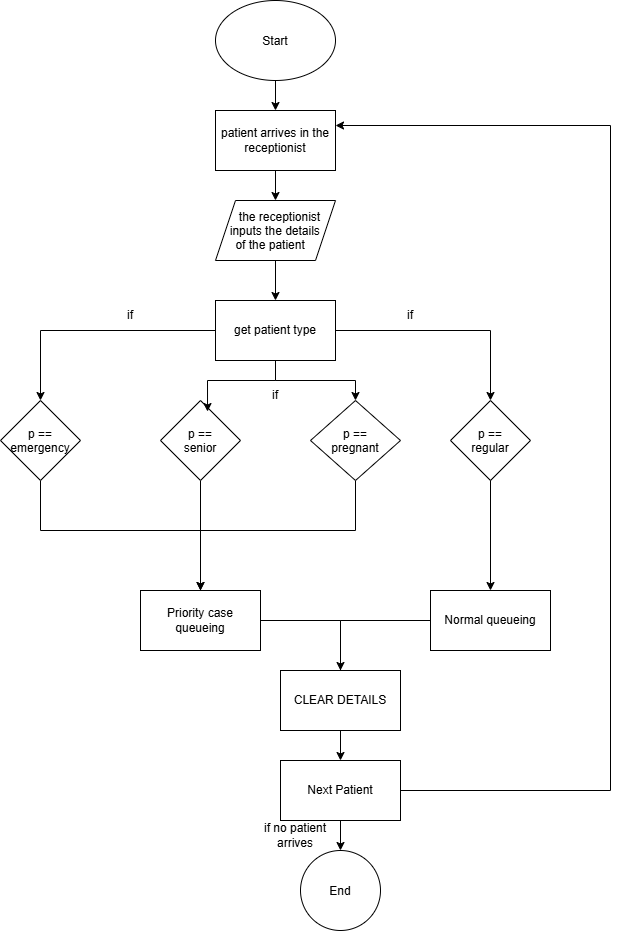

The diagram above was exported from draw.io. Its source (the exported page's mxGraphModel, read from the mxfile embedded in the PNG):
<mxGraphModel dx="1094" dy="597" grid="1" gridSize="10" guides="1" tooltips="1" connect="1" arrows="1" fold="1" page="1" pageScale="1" pageWidth="850" pageHeight="1100" math="0" shadow="0">
  <root>
    <mxCell id="0" />
    <mxCell id="1" parent="0" />
    <mxCell id="UXMasL8Fe703vIlVOTBz-36" edge="1" parent="1" source="UXMasL8Fe703vIlVOTBz-1" style="edgeStyle=orthogonalEdgeStyle;rounded=0;orthogonalLoop=1;jettySize=auto;html=1;" target="UXMasL8Fe703vIlVOTBz-2">
      <mxGeometry relative="1" as="geometry" />
    </mxCell>
    <mxCell id="UXMasL8Fe703vIlVOTBz-1" parent="1" style="ellipse;whiteSpace=wrap;html=1;shapeInside=1;" value="Start" vertex="1">
      <mxGeometry height="80" width="120" x="365" y="140" as="geometry" />
    </mxCell>
    <mxCell id="UXMasL8Fe703vIlVOTBz-6" edge="1" parent="1" source="UXMasL8Fe703vIlVOTBz-2" style="edgeStyle=orthogonalEdgeStyle;rounded=0;orthogonalLoop=1;jettySize=auto;html=1;" target="UXMasL8Fe703vIlVOTBz-5" value="">
      <mxGeometry relative="1" as="geometry" />
    </mxCell>
    <mxCell id="UXMasL8Fe703vIlVOTBz-2" parent="1" style="rounded=0;whiteSpace=wrap;html=1;" value="patient arrives in the receptionist" vertex="1">
      <mxGeometry height="60" width="120" x="365" y="250" as="geometry" />
    </mxCell>
    <mxCell id="UXMasL8Fe703vIlVOTBz-12" edge="1" parent="1" source="UXMasL8Fe703vIlVOTBz-5" style="edgeStyle=orthogonalEdgeStyle;rounded=0;orthogonalLoop=1;jettySize=auto;html=1;" target="UXMasL8Fe703vIlVOTBz-11" value="">
      <mxGeometry relative="1" as="geometry" />
    </mxCell>
    <mxCell id="UXMasL8Fe703vIlVOTBz-5" parent="1" style="shape=parallelogram;perimeter=parallelogramPerimeter;whiteSpace=wrap;html=1;shapeInside=1;fixedSize=1;" value="the receptionist inputs the details of the patient" vertex="1">
      <mxGeometry height="60" width="120" x="365" y="340" as="geometry" />
    </mxCell>
    <mxCell id="UXMasL8Fe703vIlVOTBz-21" edge="1" parent="1" source="UXMasL8Fe703vIlVOTBz-10" style="edgeStyle=orthogonalEdgeStyle;rounded=0;orthogonalLoop=1;jettySize=auto;html=1;" target="UXMasL8Fe703vIlVOTBz-20">
      <mxGeometry relative="1" as="geometry">
        <Array as="points">
          <mxPoint x="190" y="670" />
          <mxPoint x="350" y="670" />
        </Array>
      </mxGeometry>
    </mxCell>
    <mxCell id="UXMasL8Fe703vIlVOTBz-10" parent="1" style="rhombus;whiteSpace=wrap;html=1;shapeInside=1;" value="p == emergency" vertex="1">
      <mxGeometry height="80" width="80" x="150" y="540" as="geometry" />
    </mxCell>
    <mxCell id="UXMasL8Fe703vIlVOTBz-16" edge="1" parent="1" source="UXMasL8Fe703vIlVOTBz-11" style="edgeStyle=orthogonalEdgeStyle;rounded=0;orthogonalLoop=1;jettySize=auto;html=1;" target="UXMasL8Fe703vIlVOTBz-10">
      <mxGeometry relative="1" as="geometry" />
    </mxCell>
    <mxCell id="UXMasL8Fe703vIlVOTBz-18" edge="1" parent="1" source="UXMasL8Fe703vIlVOTBz-11" style="edgeStyle=orthogonalEdgeStyle;rounded=0;orthogonalLoop=1;jettySize=auto;html=1;" target="UXMasL8Fe703vIlVOTBz-15">
      <mxGeometry relative="1" as="geometry" />
    </mxCell>
    <mxCell id="UXMasL8Fe703vIlVOTBz-34" edge="1" parent="1" source="UXMasL8Fe703vIlVOTBz-11" style="edgeStyle=orthogonalEdgeStyle;rounded=0;orthogonalLoop=1;jettySize=auto;html=1;" target="UXMasL8Fe703vIlVOTBz-14">
      <mxGeometry relative="1" as="geometry" />
    </mxCell>
    <mxCell id="UXMasL8Fe703vIlVOTBz-11" parent="1" style="whiteSpace=wrap;html=1;" value="get patient type" vertex="1">
      <mxGeometry height="60" width="120" x="365" y="440" as="geometry" />
    </mxCell>
    <mxCell id="UXMasL8Fe703vIlVOTBz-22" edge="1" parent="1" source="UXMasL8Fe703vIlVOTBz-13" style="edgeStyle=orthogonalEdgeStyle;rounded=0;orthogonalLoop=1;jettySize=auto;html=1;" target="UXMasL8Fe703vIlVOTBz-20">
      <mxGeometry relative="1" as="geometry">
        <Array as="points">
          <mxPoint x="350" y="760" />
          <mxPoint x="350" y="760" />
        </Array>
      </mxGeometry>
    </mxCell>
    <mxCell id="UXMasL8Fe703vIlVOTBz-13" parent="1" style="rhombus;whiteSpace=wrap;html=1;shapeInside=1;" value="p == senior" vertex="1">
      <mxGeometry height="80" width="80" x="310" y="540" as="geometry" />
    </mxCell>
    <mxCell id="UXMasL8Fe703vIlVOTBz-23" edge="1" parent="1" source="UXMasL8Fe703vIlVOTBz-14" style="edgeStyle=orthogonalEdgeStyle;rounded=0;orthogonalLoop=1;jettySize=auto;html=1;entryX=0.5;entryY=0;entryDx=0;entryDy=0;" target="UXMasL8Fe703vIlVOTBz-20">
      <mxGeometry relative="1" as="geometry">
        <Array as="points">
          <mxPoint x="505" y="670" />
          <mxPoint x="350" y="670" />
          <mxPoint x="350" y="780" />
        </Array>
      </mxGeometry>
    </mxCell>
    <mxCell id="UXMasL8Fe703vIlVOTBz-14" parent="1" style="rhombus;whiteSpace=wrap;html=1;shapeInside=1;" value="p == pregnant" vertex="1">
      <mxGeometry height="80" width="90" x="460" y="540" as="geometry" />
    </mxCell>
    <mxCell id="UXMasL8Fe703vIlVOTBz-25" edge="1" parent="1" source="UXMasL8Fe703vIlVOTBz-15" style="edgeStyle=orthogonalEdgeStyle;rounded=0;orthogonalLoop=1;jettySize=auto;html=1;" target="UXMasL8Fe703vIlVOTBz-24">
      <mxGeometry relative="1" as="geometry" />
    </mxCell>
    <mxCell id="UXMasL8Fe703vIlVOTBz-15" parent="1" style="rhombus;whiteSpace=wrap;html=1;shapeInside=1;" value="p == regular" vertex="1">
      <mxGeometry height="80" width="80" x="600" y="540" as="geometry" />
    </mxCell>
    <mxCell id="UXMasL8Fe703vIlVOTBz-17" edge="1" parent="1" source="UXMasL8Fe703vIlVOTBz-11" style="edgeStyle=orthogonalEdgeStyle;rounded=0;orthogonalLoop=1;jettySize=auto;html=1;entryX=0.588;entryY=0.138;entryDx=0;entryDy=0;entryPerimeter=0;" target="UXMasL8Fe703vIlVOTBz-13">
      <mxGeometry relative="1" as="geometry" />
    </mxCell>
    <mxCell id="UXMasL8Fe703vIlVOTBz-38" edge="1" parent="1" source="UXMasL8Fe703vIlVOTBz-20" style="edgeStyle=orthogonalEdgeStyle;rounded=0;orthogonalLoop=1;jettySize=auto;html=1;" target="UXMasL8Fe703vIlVOTBz-37">
      <mxGeometry relative="1" as="geometry" />
    </mxCell>
    <mxCell id="UXMasL8Fe703vIlVOTBz-20" parent="1" style="rounded=0;whiteSpace=wrap;html=1;" value="Priority case queueing" vertex="1">
      <mxGeometry height="60" width="120" x="290" y="730" as="geometry" />
    </mxCell>
    <mxCell id="UXMasL8Fe703vIlVOTBz-39" edge="1" parent="1" source="UXMasL8Fe703vIlVOTBz-24" style="edgeStyle=orthogonalEdgeStyle;rounded=0;orthogonalLoop=1;jettySize=auto;html=1;">
      <mxGeometry relative="1" as="geometry">
        <mxPoint x="490" y="830" as="targetPoint" />
      </mxGeometry>
    </mxCell>
    <mxCell id="UXMasL8Fe703vIlVOTBz-24" parent="1" style="rounded=0;whiteSpace=wrap;html=1;" value="Normal queueing" vertex="1">
      <mxGeometry height="60" width="120" x="580" y="730" as="geometry" />
    </mxCell>
    <mxCell id="UXMasL8Fe703vIlVOTBz-26" parent="1" style="text;html=1;whiteSpace=wrap;strokeColor=none;fillColor=none;align=center;verticalAlign=middle;rounded=0;" value="if" vertex="1">
      <mxGeometry height="30" width="60" x="250" y="440" as="geometry" />
    </mxCell>
    <mxCell id="UXMasL8Fe703vIlVOTBz-27" parent="1" style="text;html=1;whiteSpace=wrap;strokeColor=none;fillColor=none;align=center;verticalAlign=middle;rounded=0;" value="if" vertex="1">
      <mxGeometry height="30" width="60" x="530" y="440" as="geometry" />
    </mxCell>
    <mxCell id="UXMasL8Fe703vIlVOTBz-35" parent="1" style="text;html=1;whiteSpace=wrap;strokeColor=none;fillColor=none;align=center;verticalAlign=middle;rounded=0;" value="if" vertex="1">
      <mxGeometry height="30" width="60" x="395" y="520" as="geometry" />
    </mxCell>
    <mxCell id="UXMasL8Fe703vIlVOTBz-41" edge="1" parent="1" source="UXMasL8Fe703vIlVOTBz-37" style="edgeStyle=orthogonalEdgeStyle;rounded=0;orthogonalLoop=1;jettySize=auto;html=1;entryX=0.5;entryY=0;entryDx=0;entryDy=0;" target="UXMasL8Fe703vIlVOTBz-40">
      <mxGeometry relative="1" as="geometry" />
    </mxCell>
    <mxCell id="UXMasL8Fe703vIlVOTBz-37" parent="1" style="rounded=0;whiteSpace=wrap;html=1;" value="CLEAR DETAILS" vertex="1">
      <mxGeometry height="60" width="120" x="430" y="810" as="geometry" />
    </mxCell>
    <mxCell id="UXMasL8Fe703vIlVOTBz-42" edge="1" parent="1" source="UXMasL8Fe703vIlVOTBz-40" style="edgeStyle=orthogonalEdgeStyle;rounded=0;orthogonalLoop=1;jettySize=auto;html=1;entryX=1;entryY=0.25;entryDx=0;entryDy=0;" target="UXMasL8Fe703vIlVOTBz-2">
      <mxGeometry relative="1" as="geometry">
        <Array as="points">
          <mxPoint x="760" y="930" />
          <mxPoint x="760" y="265" />
        </Array>
      </mxGeometry>
    </mxCell>
    <mxCell id="UXMasL8Fe703vIlVOTBz-46" edge="1" parent="1" source="UXMasL8Fe703vIlVOTBz-40" style="edgeStyle=orthogonalEdgeStyle;rounded=0;orthogonalLoop=1;jettySize=auto;html=1;" target="UXMasL8Fe703vIlVOTBz-45" value="">
      <mxGeometry relative="1" as="geometry" />
    </mxCell>
    <mxCell id="UXMasL8Fe703vIlVOTBz-40" parent="1" style="rounded=0;whiteSpace=wrap;html=1;" value="Next Patient" vertex="1">
      <mxGeometry height="60" width="120" x="430" y="900" as="geometry" />
    </mxCell>
    <mxCell id="UXMasL8Fe703vIlVOTBz-45" parent="1" style="ellipse;whiteSpace=wrap;html=1;shapeInside=1;rounded=0;" value="End" vertex="1">
      <mxGeometry height="80" width="80" x="450" y="990" as="geometry" />
    </mxCell>
    <mxCell id="UXMasL8Fe703vIlVOTBz-47" parent="1" style="text;html=1;whiteSpace=wrap;strokeColor=none;fillColor=none;align=center;verticalAlign=middle;rounded=0;" value="if no patient arrives" vertex="1">
      <mxGeometry height="30" width="100" x="395" y="960" as="geometry" />
    </mxCell>
  </root>
</mxGraphModel>